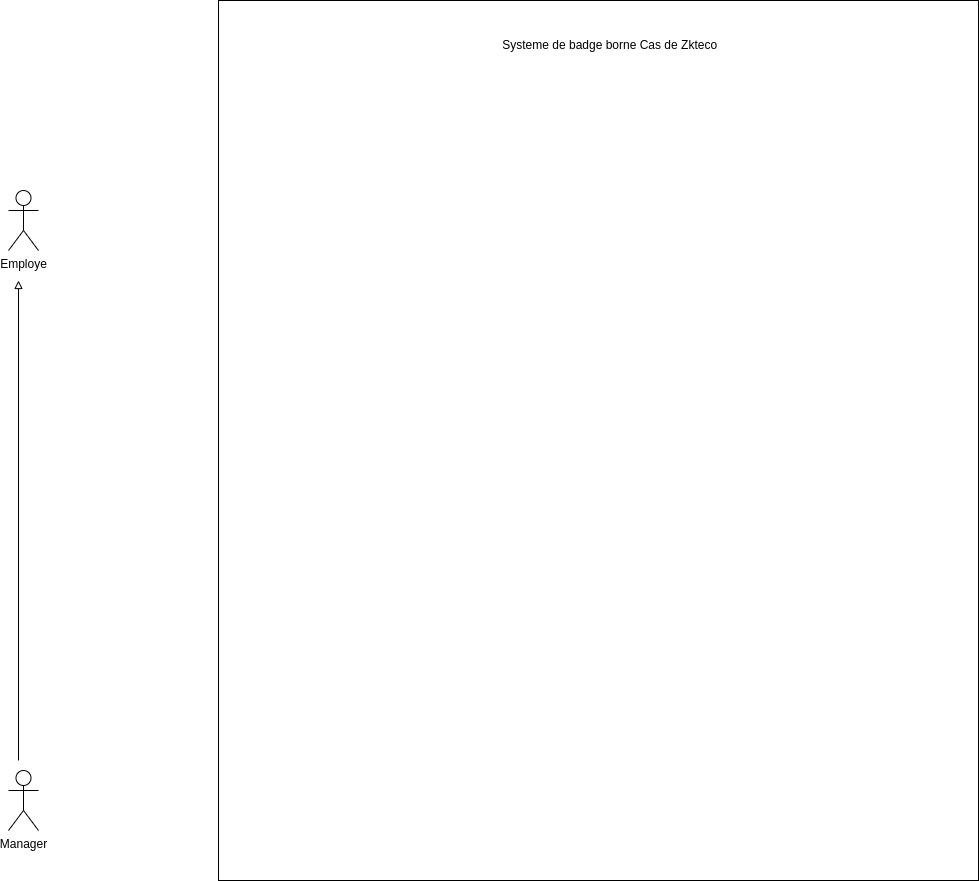

The diagram above was exported from draw.io. Its source (the exported page's mxGraphModel, read from the mxfile embedded in the PNG):
<mxGraphModel dx="1114" dy="629" grid="1" gridSize="10" guides="1" tooltips="1" connect="1" arrows="1" fold="1" page="1" pageScale="1" pageWidth="827" pageHeight="1169" math="0" shadow="0">
  <root>
    <mxCell id="0" />
    <mxCell id="1" parent="0" />
    <mxCell id="Inq0PDaf1gPy_pH2uE6g-1" value="Employe" style="shape=umlActor;verticalLabelPosition=bottom;verticalAlign=top;html=1;outlineConnect=0;" vertex="1" parent="1">
      <mxGeometry x="110" y="270" width="30" height="60" as="geometry" />
    </mxCell>
    <mxCell id="Inq0PDaf1gPy_pH2uE6g-2" value="Manager" style="shape=umlActor;verticalLabelPosition=bottom;verticalAlign=top;html=1;outlineConnect=0;" vertex="1" parent="1">
      <mxGeometry x="110" y="850" width="30" height="60" as="geometry" />
    </mxCell>
    <mxCell id="Inq0PDaf1gPy_pH2uE6g-4" value="" style="rounded=0;whiteSpace=wrap;html=1;" vertex="1" parent="1">
      <mxGeometry x="320" y="80" width="760" height="880" as="geometry" />
    </mxCell>
    <mxCell id="Inq0PDaf1gPy_pH2uE6g-6" value="Systeme de badge borne Cas de Zkteco&amp;nbsp;&amp;nbsp;" style="text;html=1;strokeColor=none;fillColor=none;align=center;verticalAlign=middle;whiteSpace=wrap;rounded=0;" vertex="1" parent="1">
      <mxGeometry x="590" y="110" width="250" height="30" as="geometry" />
    </mxCell>
    <mxCell id="Inq0PDaf1gPy_pH2uE6g-7" value="" style="endArrow=block;html=1;rounded=0;endFill=0;" edge="1" parent="1">
      <mxGeometry width="50" height="50" relative="1" as="geometry">
        <mxPoint x="120" y="840" as="sourcePoint" />
        <mxPoint x="120" y="360" as="targetPoint" />
      </mxGeometry>
    </mxCell>
  </root>
</mxGraphModel>